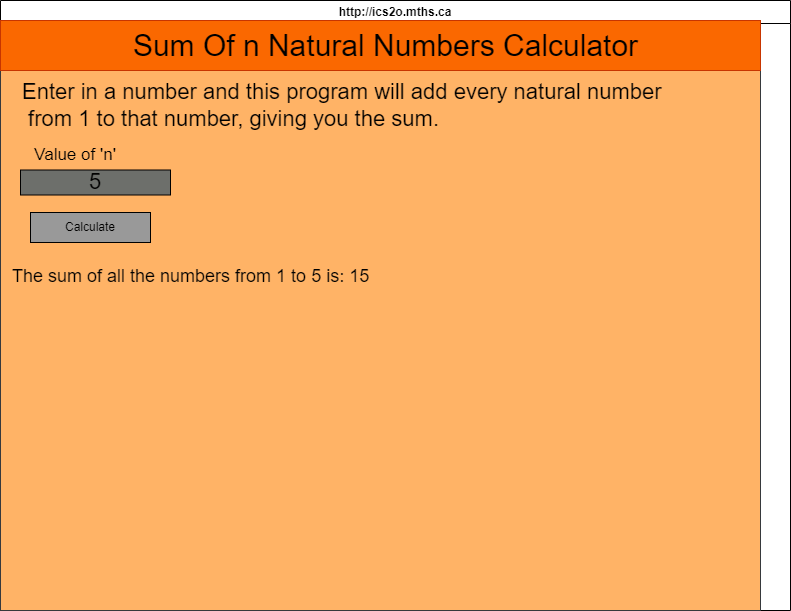

The diagram above was exported from draw.io. Its source (the exported page's mxGraphModel, read from the mxfile embedded in the PNG):
<mxGraphModel dx="1086" dy="751" grid="1" gridSize="10" guides="1" tooltips="1" connect="1" arrows="1" fold="1" page="1" pageScale="1" pageWidth="850" pageHeight="1100" background="#ffffff" math="0" shadow="0">
  <root>
    <mxCell id="4udC15ZhO5BKBke9GDWl-0" />
    <mxCell id="4udC15ZhO5BKBke9GDWl-1" parent="4udC15ZhO5BKBke9GDWl-0" />
    <mxCell id="4udC15ZhO5BKBke9GDWl-2" value="http://ics2o.mths.ca" style="swimlane;whiteSpace=wrap;html=1;strokeColor=#000000;strokeWidth=1;gradientColor=none;perimeterSpacing=0;glass=0;labelBackgroundColor=none;labelBorderColor=none;" parent="4udC15ZhO5BKBke9GDWl-1" vertex="1">
      <mxGeometry x="40" y="40" width="790" height="610" as="geometry" />
    </mxCell>
    <mxCell id="4udC15ZhO5BKBke9GDWl-3" value="" style="whiteSpace=wrap;html=1;glass=0;labelBackgroundColor=none;labelBorderColor=none;fontSize=22;fillColor=#FFB366;strokeColor=#36393d;" parent="4udC15ZhO5BKBke9GDWl-2" vertex="1">
      <mxGeometry y="20" width="760" height="590" as="geometry" />
    </mxCell>
    <mxCell id="4udC15ZhO5BKBke9GDWl-4" value="" style="whiteSpace=wrap;html=1;fontSize=22;fillColor=#fa6800;strokeColor=#C73500;fontColor=#000000;" parent="4udC15ZhO5BKBke9GDWl-2" vertex="1">
      <mxGeometry y="20" width="760" height="50" as="geometry" />
    </mxCell>
    <mxCell id="4udC15ZhO5BKBke9GDWl-5" value="5" style="whiteSpace=wrap;html=1;glass=0;labelBackgroundColor=none;labelBorderColor=none;fontSize=22;fontColor=#000000;fillColor=#6D6F6B;gradientColor=none;" parent="4udC15ZhO5BKBke9GDWl-2" vertex="1">
      <mxGeometry x="20" y="169.5" width="150" height="25" as="geometry" />
    </mxCell>
    <mxCell id="4udC15ZhO5BKBke9GDWl-6" value="&lt;span style=&quot;font-size: 22px;&quot;&gt;Enter in a number and this program will add every natural number&lt;br style=&quot;font-size: 22px;&quot;&gt;&amp;nbsp;from 1 to that number, giving you the sum.&lt;/span&gt;" style="text;html=1;align=left;verticalAlign=middle;resizable=0;points=[];autosize=1;fontSize=22;fontColor=#000000;" parent="4udC15ZhO5BKBke9GDWl-2" vertex="1">
      <mxGeometry x="20" y="69.5" width="660" height="70" as="geometry" />
    </mxCell>
    <mxCell id="4udC15ZhO5BKBke9GDWl-7" value="&lt;span style=&quot;font-size: 17px;&quot;&gt;Value of 'n'&lt;/span&gt;" style="text;align=center;html=1;verticalAlign=middle;whiteSpace=wrap;rounded=0;fontColor=#000000;" parent="4udC15ZhO5BKBke9GDWl-2" vertex="1">
      <mxGeometry x="20" y="139.5" width="110" height="30" as="geometry" />
    </mxCell>
    <mxCell id="4udC15ZhO5BKBke9GDWl-8" value="Calculate" style="whiteSpace=wrap;html=1;fillColor=#999999;" parent="4udC15ZhO5BKBke9GDWl-2" vertex="1">
      <mxGeometry x="30" y="212" width="120" height="30" as="geometry" />
    </mxCell>
    <mxCell id="4udC15ZhO5BKBke9GDWl-9" value="The sum of all the numbers from 1 to 5 is: 15" style="text;strokeColor=none;align=left;fillColor=none;html=1;verticalAlign=middle;whiteSpace=wrap;rounded=0;fontSize=18;fontColor=#000000;" parent="4udC15ZhO5BKBke9GDWl-2" vertex="1">
      <mxGeometry x="10" y="261" width="530" height="30" as="geometry" />
    </mxCell>
    <mxCell id="4udC15ZhO5BKBke9GDWl-10" value="Sum Of n Natural Numbers Calculator" style="text;html=1;align=center;verticalAlign=middle;resizable=0;points=[];autosize=1;fontSize=30;fontColor=#000000;" parent="4udC15ZhO5BKBke9GDWl-2" vertex="1">
      <mxGeometry x="120" y="20" width="530" height="50" as="geometry" />
    </mxCell>
  </root>
</mxGraphModel>